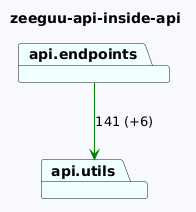

The diagram above was rendered by PlantUML. Its source (embedded in the PNG):
@startuml
skinparam backgroundColor GhostWhite
title zeeguu-api-inside-api
package "api.endpoints" #Azure
package "api.utils" #Azure
"api.endpoints"-->"api.utils" #Green : 141 (+6)
@enduml